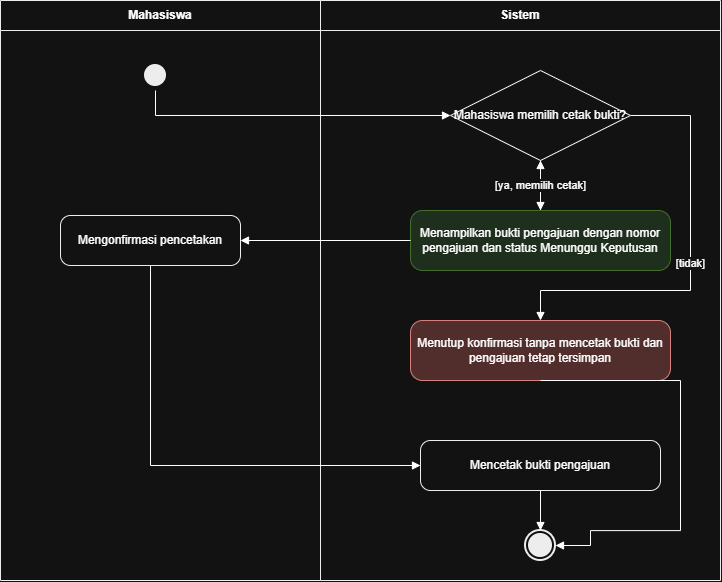

The diagram above was exported from draw.io. Its source (the exported page's mxGraphModel, read from the mxfile embedded in the PNG):
<mxGraphModel dx="1062" dy="616" grid="1" gridSize="10" guides="1" tooltips="1" connect="1" arrows="1" fold="1" page="1" pageScale="1" pageWidth="850" pageHeight="1100" math="0" shadow="0">
  <root>
    <mxCell id="0" />
    <mxCell id="1" parent="0" />
    <mxCell id="2GmtUA9hm-LYiNMUSrV--81" parent="1" style="swimlane;horizontal=1;whiteSpace=wrap;html=1;startSize=30;fillColor=none;strokeColor=#000000;" value="Mahasiswa" vertex="1">
      <mxGeometry height="580" width="320" x="350" y="590" as="geometry" />
    </mxCell>
    <mxCell id="2GmtUA9hm-LYiNMUSrV--82" parent="1" style="swimlane;horizontal=1;whiteSpace=wrap;html=1;startSize=30;fillColor=none;strokeColor=#000000;" value="Sistem" vertex="1">
      <mxGeometry height="580" width="400" x="670" y="590" as="geometry" />
    </mxCell>
    <mxCell id="2GmtUA9hm-LYiNMUSrV--93" edge="1" parent="2GmtUA9hm-LYiNMUSrV--82" source="2GmtUA9hm-LYiNMUSrV--84" style="edgeStyle=orthogonalEdgeStyle;rounded=0;orthogonalLoop=1;jettySize=auto;html=1;entryX=0.5;entryY=0;entryDx=0;entryDy=0;exitX=1;exitY=0.5;exitDx=0;exitDy=0;endArrow=block;endFill=1;" target="2GmtUA9hm-LYiNMUSrV--87" value="[tidak]">
      <mxGeometry relative="1" x="0.0027" as="geometry">
        <Array as="points">
          <mxPoint x="370" y="115" />
          <mxPoint x="370" y="290" />
          <mxPoint x="220" y="290" />
        </Array>
      </mxGeometry>
    </mxCell>
    <mxCell id="2GmtUA9hm-LYiNMUSrV--97" edge="1" parent="1" source="2GmtUA9hm-LYiNMUSrV--83" style="edgeStyle=orthogonalEdgeStyle;html=1;exitX=0.5;exitY=1;exitDx=0;exitDy=0;entryX=0;entryY=0.5;entryDx=0;entryDy=0;rounded=0;curved=0;endArrow=block;endFill=1;" target="2GmtUA9hm-LYiNMUSrV--84">
      <mxGeometry relative="1" as="geometry" />
    </mxCell>
    <mxCell id="2GmtUA9hm-LYiNMUSrV--83" parent="1" style="ellipse;html=1;shape=startState;fillColor=#000000;strokeColor=none;" value="" vertex="1">
      <mxGeometry height="30" width="30" x="490" y="650" as="geometry" />
    </mxCell>
    <mxCell id="2GmtUA9hm-LYiNMUSrV--84" parent="1" style="rhombus;whiteSpace=wrap;html=1;fillColor=#FFFFFF;strokeColor=#000000;" value="Mahasiswa memilih cetak bukti?" vertex="1">
      <mxGeometry height="90" width="180" x="800" y="660" as="geometry" />
    </mxCell>
    <mxCell id="2GmtUA9hm-LYiNMUSrV--98" edge="1" parent="1" source="2GmtUA9hm-LYiNMUSrV--85" style="edgeStyle=none;html=1;endArrow=block;endFill=1;" target="2GmtUA9hm-LYiNMUSrV--84" value="">
      <mxGeometry relative="1" as="geometry" />
    </mxCell>
    <mxCell id="2GmtUA9hm-LYiNMUSrV--85" parent="1" style="rounded=1;whiteSpace=wrap;html=1;fillColor=#d5e8d4;strokeColor=#82b366;arcSize=20;" value="Menampilkan bukti pengajuan dengan nomor pengajuan dan status Menunggu Keputusan" vertex="1">
      <mxGeometry height="60" width="260" x="760" y="800" as="geometry" />
    </mxCell>
    <mxCell id="2GmtUA9hm-LYiNMUSrV--86" parent="1" style="rounded=1;whiteSpace=wrap;html=1;fillColor=#FFFFFF;strokeColor=#000000;arcSize=20;" value="Mengonfirmasi pencetakan" vertex="1">
      <mxGeometry height="50" width="180" x="410" y="805" as="geometry" />
    </mxCell>
    <mxCell id="2GmtUA9hm-LYiNMUSrV--87" parent="1" style="rounded=1;whiteSpace=wrap;html=1;fillColor=#f8cecc;strokeColor=#b85450;arcSize=20;" value="Menutup konfirmasi tanpa mencetak bukti dan pengajuan tetap tersimpan" vertex="1">
      <mxGeometry height="60" width="260" x="760" y="910" as="geometry" />
    </mxCell>
    <mxCell id="2GmtUA9hm-LYiNMUSrV--88" parent="1" style="rounded=1;whiteSpace=wrap;html=1;fillColor=#FFFFFF;strokeColor=#000000;arcSize=20;" value="Mencetak bukti pengajuan" vertex="1">
      <mxGeometry height="50" width="240" x="770" y="1030" as="geometry" />
    </mxCell>
    <mxCell id="2GmtUA9hm-LYiNMUSrV--89" parent="1" style="ellipse;html=1;shape=endState;fillColor=#000000;strokeColor=#000000;strokeWidth=2;" value="" vertex="1">
      <mxGeometry height="30" width="30" x="875" y="1120" as="geometry" />
    </mxCell>
    <mxCell id="2GmtUA9hm-LYiNMUSrV--91" edge="1" parent="1" source="2GmtUA9hm-LYiNMUSrV--84" style="edgeStyle=orthogonalEdgeStyle;rounded=0;orthogonalLoop=1;jettySize=auto;html=1;entryX=0.5;entryY=0;entryDx=0;entryDy=0;exitX=0.5;exitY=1;exitDx=0;exitDy=0;endArrow=block;endFill=1;" target="2GmtUA9hm-LYiNMUSrV--85" value="[ya, memilih cetak]">
      <mxGeometry relative="1" as="geometry" />
    </mxCell>
    <mxCell id="2GmtUA9hm-LYiNMUSrV--92" edge="1" parent="1" source="2GmtUA9hm-LYiNMUSrV--85" style="edgeStyle=orthogonalEdgeStyle;rounded=0;orthogonalLoop=1;jettySize=auto;html=1;entryX=1;entryY=0.5;entryDx=0;entryDy=0;exitX=0;exitY=0.5;exitDx=0;exitDy=0;endArrow=block;endFill=1;" target="2GmtUA9hm-LYiNMUSrV--86">
      <mxGeometry relative="1" as="geometry" />
    </mxCell>
    <mxCell id="2GmtUA9hm-LYiNMUSrV--94" edge="1" parent="1" source="2GmtUA9hm-LYiNMUSrV--86" style="edgeStyle=orthogonalEdgeStyle;rounded=0;orthogonalLoop=1;jettySize=auto;html=1;entryX=0;entryY=0.5;entryDx=0;entryDy=0;exitX=0.5;exitY=1;exitDx=0;exitDy=0;endArrow=block;endFill=1;" target="2GmtUA9hm-LYiNMUSrV--88">
      <mxGeometry relative="1" as="geometry">
        <Array as="points">
          <mxPoint x="500" y="1055" />
        </Array>
      </mxGeometry>
    </mxCell>
    <mxCell id="2GmtUA9hm-LYiNMUSrV--95" edge="1" parent="1" source="2GmtUA9hm-LYiNMUSrV--87" style="edgeStyle=orthogonalEdgeStyle;rounded=0;orthogonalLoop=1;jettySize=auto;html=1;entryX=1;entryY=0.5;entryDx=0;entryDy=0;exitX=0.5;exitY=1;exitDx=0;exitDy=0;endArrow=block;endFill=1;" target="2GmtUA9hm-LYiNMUSrV--89">
      <mxGeometry relative="1" x="0.6512" as="geometry">
        <Array as="points">
          <mxPoint x="1030" y="970" />
          <mxPoint x="1030" y="1120.1" />
          <mxPoint x="940" y="1120.1" />
          <mxPoint x="940" y="1135" />
        </Array>
      </mxGeometry>
    </mxCell>
    <mxCell id="2GmtUA9hm-LYiNMUSrV--96" edge="1" parent="1" source="2GmtUA9hm-LYiNMUSrV--88" style="edgeStyle=orthogonalEdgeStyle;rounded=0;orthogonalLoop=1;jettySize=auto;html=1;entryX=0.5;entryY=0;entryDx=0;entryDy=0;exitX=0.5;exitY=1;exitDx=0;exitDy=0;endArrow=block;endFill=1;" target="2GmtUA9hm-LYiNMUSrV--89">
      <mxGeometry relative="1" as="geometry" />
    </mxCell>
  </root>
</mxGraphModel>